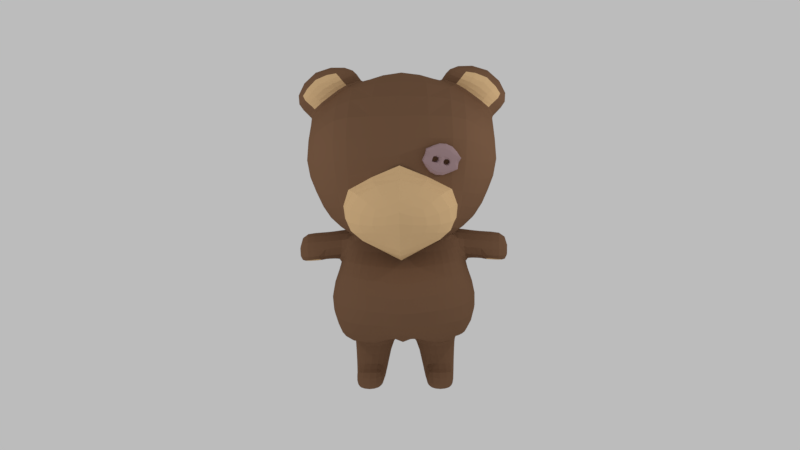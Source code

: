 # Source: Walkcycle_Bear_001.blend  (saved by Blender 2.79.0; exported with 4.5.12 LTS)
import bpy
from mathutils import Matrix  # noqa: F401  (used for matrix-valued properties, if any)

bpy.ops.wm.read_factory_settings(use_empty=True)
scene = bpy.context.scene
scene.name = 'Scene'

# ---- collections
col_collection_1 = bpy.data.collections.new('Collection 1'); scene.collection.children.link(col_collection_1)

# ---- materials (node trees are filled in below, after node groups)
mat_material_009 = bpy.data.materials.new('Material.009')
mat_material_009.alpha_threshold = 0.0
mat_material_009.roughness = 0.5
mat_material_010 = bpy.data.materials.new('Material.010')
mat_material_010.alpha_threshold = 0.0
mat_material_010.roughness = 0.5
mat_material_008 = bpy.data.materials.new('Material.008')
mat_material_008.alpha_threshold = 0.0
mat_material_008.roughness = 0.5

# ---- material node trees
mat_material_009.use_nodes = True; mat_material_009.node_tree.nodes.clear()
_N = mat_material_009.node_tree.nodes; _L = mat_material_009.node_tree.links
n0 = _N.new('ShaderNodeOutputMaterial'); n0.name = 'Material Output'; n0.location = (300, 300)
n1 = _N.new('ShaderNodeBsdfDiffuse'); n1.name = 'Diffuse BSDF'; n1.location = (10, 300)
n1.inputs[0].default_value = (0.2122, 0.1144, 0.0648, 1.0)
_L.new(n1.outputs[0], n0.inputs[0])
n0.is_active_output = True
mat_material_010.use_nodes = True; mat_material_010.node_tree.nodes.clear()
_N = mat_material_010.node_tree.nodes; _L = mat_material_010.node_tree.links
n0 = _N.new('ShaderNodeOutputMaterial'); n0.name = 'Material Output'; n0.location = (300, 300)
n1 = _N.new('ShaderNodeBsdfDiffuse'); n1.name = 'Diffuse BSDF'; n1.location = (10, 300)
n1.inputs[0].default_value = (0.7835, 0.5271, 0.2747, 1.0)
_L.new(n1.outputs[0], n0.inputs[0])
n0.is_active_output = True
mat_material_008.use_nodes = True; mat_material_008.node_tree.nodes.clear()
_N = mat_material_008.node_tree.nodes; _L = mat_material_008.node_tree.links
n0 = _N.new('ShaderNodeOutputMaterial'); n0.name = 'Material Output'; n0.location = (300, 300)
n1 = _N.new('ShaderNodeBsdfDiffuse'); n1.name = 'Diffuse BSDF'; n1.location = (10, 300)
n1.inputs[0].default_value = (0.402, 0.2729, 0.2868, 1.0)
_L.new(n1.outputs[0], n0.inputs[0])
n0.is_active_output = True

# ---- world
world_world = bpy.data.worlds.new('World'); scene.world = world_world
world_world.color = (0.5029, 0.5029, 0.5029)
world_world.use_sun_shadow = False
world_world.sun_shadow_jitter_overblur = 0.0
world_world.cycles.sampling_method = 'MANUAL'

# ---- cameras
cam_camera = bpy.data.cameras.new('Camera')
cam_camera.clip_end = 100.0
cam_camera.lens = 35.0
cam_camera.sensor_width = 32.0
cam_camera.sensor_height = 18.0
cam_camera.ortho_scale = 7.314
cam_camera.dof.focus_distance = 0.0

# ---- lights
light_lamp_001 = bpy.data.lights.new('Lamp.001', 'POINT')
light_lamp_001.transmission_factor = 0.0
light_lamp_001.cutoff_distance = 30.0
light_lamp_001.energy = 100.0
light_lamp_001.shadow_buffer_clip_start = 1.001
light_lamp_001.shadow_soft_size = 0.1
light_lamp_001.shadow_maximum_resolution = 0.006
light_lamp_001.use_absolute_resolution = True
light_lamp = bpy.data.lights.new('Lamp', 'POINT')
light_lamp.transmission_factor = 0.0
light_lamp.cutoff_distance = 30.0
light_lamp.energy = 100.0
light_lamp.shadow_buffer_clip_start = 1.001
light_lamp.shadow_soft_size = 0.1
light_lamp.shadow_maximum_resolution = 0.006
light_lamp.use_absolute_resolution = True

# ---- meshes
me_cube_002 = bpy.data.meshes.new('Cube.002')
me_cube_002.from_pydata([(-1.0, -1.0, -1.0), (-1.0, -1.0, 1.0), (-1.0, 1.0, -1.0), (-1.0, 1.0, 1.0), (1.0, -1.0, -1.0), (1.0, -1.0, 1.0), (1.0, 1.0, -1.0), (1.0, 1.0, 1.0), (-1.0, -1.0, 2.994), (-1.0, -1.0, 4.994), (-1.0, 1.0, 2.994), (-1.0, 1.0, 4.994), (1.0, -1.0, 2.994), (1.0, -1.0, 4.994), (1.0, 1.0, 2.994), (1.0, 1.0, 4.994), (-3.014, -1.0, 2.994), (-3.014, -1.0, 4.994), (-3.014, 1.0, 2.994), (-3.014, 1.0, 4.994), (-1.014, -1.0, 2.994), (-1.014, -1.0, 4.994), (-1.014, 1.0, 2.994), (-1.014, 1.0, 4.994), (-3.014, -1.0, 0.9799), (-3.014, -1.0, 2.98), (-3.014, 1.0, 0.9799), (-3.014, 1.0, 2.98), (-1.014, -1.0, 0.9799), (-1.014, -1.0, 2.98), (-1.014, 1.0, 0.9799), (-1.014, 1.0, 2.98), (-1.0, -1.0, 0.9799), (-1.0, -1.0, 2.98), (-1.0, 1.0, 0.9799), (-1.0, 1.0, 2.98), (1.0, -1.0, 0.9799), (1.0, -1.0, 2.98), (1.0, 1.0, 0.9799), (1.0, 1.0, 2.98), (-3.014, -1.0, -1.0), (-3.014, -1.0, 1.0), (-3.014, 1.0, -1.0), (-3.014, 1.0, 1.0), (-1.014, -1.0, -1.0), (-1.014, -1.0, 1.0), (-1.014, 1.0, -1.0), (-1.014, 1.0, 1.0)], [], [(0, 1, 3, 2), (2, 3, 7, 6), (6, 7, 5, 4), (4, 5, 1, 0), (2, 6, 4, 0), (7, 3, 1, 5), (8, 9, 11, 10), (10, 11, 15, 14), (14, 15, 13, 12), (12, 13, 9, 8), (10, 14, 12, 8), (15, 11, 9, 13), (16, 17, 19, 18), (18, 19, 23, 22), (22, 23, 21, 20), (20, 21, 17, 16), (18, 22, 20, 16), (23, 19, 17, 21), (24, 25, 27, 26), (26, 27, 31, 30), (30, 31, 29, 28), (28, 29, 25, 24), (26, 30, 28, 24), (31, 27, 25, 29), (32, 33, 35, 34), (34, 35, 39, 38), (38, 39, 37, 36), (36, 37, 33, 32), (34, 38, 36, 32), (39, 35, 33, 37), (40, 41, 43, 42), (42, 43, 47, 46), (46, 47, 45, 44), (44, 45, 41, 40), (42, 46, 44, 40), (47, 43, 41, 45)])
me_cube_002.use_remesh_preserve_volume = False
me_cube_002.use_remesh_preserve_attributes = False
me_cube_002.use_mirror_vertex_groups = False
me_cube_002.update()
me_cube = bpy.data.meshes.new('Cube')
me_cube.from_pydata([(0.8153, -0.5545, -0.678), (0.6366, -0.5414, 1.233), (0.8228, 0.4518, -0.5882), (0.3387, 0.4987, 1.25), (1.225, 1.027, 3.226), (1.44, -0.8811, 3.102), (0.5385, 0.3713, 1.319), (1.054, 0.4467, -0.585), (0.9622, -0.5773, -0.7293), (0.7833, -0.481, 1.242), (0.7418, 0.9605, 0.3977), (0.8246, -1.092, 0.3952), (1.012, 0.7568, 0.3977), (1.128, -0.8617, 0.3977), (0.8245, -0.2457, -0.8439), (0.8133, 0.3606, -0.8188), (0.161, 0.6424, 1.249), (0.2537, -0.7175, -0.6707), (0.3553, 0.6988, -0.608), (0.1639, -0.5681, 1.227), (0.7246, 1.278, 3.455), (0.9315, -1.369, 3.525), (0.3136, -1.316, 0.3539), (0.3742, 1.158, 0.3977), (0.2118, -0.2229, -0.7353), (0.2165, 0.3368, -0.7302), (1.251, -0.0175, -0.1419), (1.216, 0.4076, -0.1765), (0.3084, -1.351, -0.235), (0.8186, -0.2229, -1.331), (0.8264, 0.2276, -1.307), (0.4056, -0.2229, -1.331), (0.3521, 0.2276, -1.307), (0.8544, -0.2229, -1.598), (0.8264, 0.2276, -1.598), (0.3621, -0.2229, -1.598), (0.4023, 0.2276, -1.598), (0.367, -0.4129, -1.307), (0.8688, -0.3926, -1.307), (0.367, -0.4322, -1.598), (0.8456, -0.4322, -1.598), (0.6937, 0.8753, 0.8292), (0.8433, -0.9345, 0.8443), (0.7673, 0.734, 0.8351), (0.9346, -0.7118, 0.8446), (0.3327, -1.141, 0.8148), (0.3033, 1.095, 0.8559), (0.991, -0.229, -0.554), (1.003, -0.03261, -0.547), (0.9547, 0.1566, -0.5613), (0.5149, 0.2917, 1.251), (0.5352, -0.1123, 1.303), (0.8855, -0.4832, 1.249), (1.371, 0.2255, 3.376), (1.577, -0.01627, 3.249), (1.443, -0.3097, 3.477), (1.083, -0.449, -0.5635), (1.1, -0.09992, -0.611), (1.107, 0.2853, -0.5294), (0.9346, 0.4409, 1.17), (1.002, -0.01291, 1.31), (0.9236, -0.3792, 1.169), (1.126, 0.4076, 0.3299), (1.189, -0.0175, 0.3519), (1.196, -0.4426, 0.3299), (0.8848, -0.09046, -0.8175), (0.887, -0.0006084, -0.8203), (0.8937, 0.1974, -0.8154), (0.7092, 0.2255, 4.002), (0.5529, -0.01627, 4.022), (0.8915, -0.1731, 3.942), (0.8741, -1.175, -0.2197), (0.8352, 0.9724, -0.2353), (0.4436, 1.103, -0.17), (1.075, -0.9488, -0.2115), (1.104, 0.7643, -0.3015), (0.8535, -0.1132, -1.307), (0.8535, -0.0006084, -1.307), (0.8535, 0.112, -1.307), (0.3015, 0.112, -1.307), (0.3015, -0.0006084, -1.307), (0.3015, -0.1132, -1.307), (0.8535, -0.1132, -1.598), (0.8535, -0.0006084, -1.598), (0.8535, 0.112, -1.598), (0.3752, 0.112, -1.598), (0.3752, -0.0006084, -1.598), (0.3447, -0.1132, -1.598), (0.8362, 0.4322, 0.8924), (1.086, -0.01993, 0.6232), (0.9171, -0.4107, 0.8932), (1.749, 0.2796, 1.108), (1.787, -0.01993, 1.226), (1.749, -0.3194, 1.108), (1.749, 0.2796, 0.7633), (1.828, -0.01993, 0.6992), (1.749, -0.3194, 0.7587), (0.7873, 0.5005, 1.228), (0.7767, -0.7386, 1.275), (0.657, -1.135, 1.369), (0.1821, 0.9894, 1.191), (0.8169, -0.5387, 1.275), (0.8863, 0.006132, 1.276), (0.7875, 0.5088, 1.256), (1.124, -0.8898, 1.585), (1.289, -1.02, 2.034), (0.9054, -1.163, 1.691), (0.8875, -1.292, 2.153), (0.3695, 1.336, 1.611), (0.6229, 1.382, 2.179), (1.279, -0.5182, 1.623), (1.422, -0.655, 2.07), (1.193, -0.01316, 1.561), (1.406, -0.01316, 2.131), (1.142, 0.4998, 1.617), (1.238, 0.4868, 2.08), (1.048, 1.076, 2.179), (0.9389, 1.091, 1.625), (0.783, -1.318, 1.29), (0.8799, -1.465, 1.598), (0.8134, -1.55, 2.314), (1.25, -0.4426, -0.1367), (1.398, -0.9221, 2.592), (0.9697, -1.369, 2.643), (0.6636, 1.381, 2.69), (1.675, -0.6106, 2.607), (1.522, -0.01316, 2.518), (1.508, 0.4868, 2.61), (1.211, 1.056, 2.598), (0.8088, -0.05742, -1.682), (0.7757, 0.03053, -1.682), (0.4162, -0.3123, -1.682), (0.8111, -0.3123, -1.682), (0.453, 0.03053, -1.682), (0.4324, -0.2288, -1.682), (0.4494, -0.4715, -1.682), (0.7861, -0.4715, -1.682), (0.8209, -0.2288, -1.682), (0.8209, -0.1431, -1.682), (0.4324, -0.05742, -1.682), (0.4324, -0.1431, -1.682), (0.2475, 0.5725, 1.249), (0.4587, -0.763, -0.6832), (1.029, 1.098, 3.343), (0.5185, 1.062, 0.3977), (0.5127, -0.4356, -0.8471), (0.4711, 0.6703, -0.5819), (0.5308, -0.5551, 1.23), (1.167, -1.144, 3.363), (0.5954, -1.309, 0.374), (0.5147, 0.4505, -0.7395), (0.5387, 1.032, -0.2018), (0.5489, -1.295, -0.2275), (0.5818, -0.3328, -1.332), (0.5828, 0.3413, -1.307), (0.6086, 0.3413, -1.598), (0.6086, -0.5468, -1.333), (0.6086, -0.5982, -1.598), (0.5118, -1.041, 0.8291), (0.5041, 1.021, 0.8429), (1.202, 0.476, 3.672), (1.336, 0.4441, 3.876), (1.187, -0.1731, 3.649), (0.6929, 0.9646, 1.209), (0.7518, -0.9819, 1.321), (0.7837, 1.128, 1.618), (0.8376, 1.302, 2.179), (0.9588, -1.07, 1.628), (1.055, -1.199, 2.127), (0.9144, 1.314, 2.645), (1.138, -1.152, 2.618), (0.61, 0.1443, -1.715), (0.61, -0.5328, -1.687), (0.8313, 0.2338, -0.8251), (0.2701, 0.2338, -0.8151), (0.8317, -0.2299, -0.8183), (0.2666, -0.2299, -0.815), (0.2012, -0.117, -0.8135), (0.2305, -0.001073, -0.8135), (0.2012, 0.1149, -0.8135), (0.8701, 0.1149, -0.8209), (0.8751, -0.001073, -0.8183), (0.8709, -0.117, -0.8183), (0.5415, -0.3497, -0.8166), (0.5431, 0.3509, -0.82), (0.7824, -0.05738, -1.659), (0.7758, 0.002648, -1.659), (0.6101, -0.3122, -1.692), (0.7758, -0.3122, -1.659), (0.6101, 0.1443, -1.692), (0.4532, 0.002648, -1.659), (0.4589, -0.2288, -1.659), (0.4532, -0.3122, -1.659), (0.6101, -0.4715, -1.692), (0.7179, -0.4173, -1.659), (0.5278, -0.4171, -1.659), (0.7824, -0.2288, -1.659), (0.7824, -0.1431, -1.659), (0.4589, -0.05738, -1.659), (0.4589, -0.1431, -1.659), (0.6095, -0.05738, -1.692), (0.6095, -0.1431, -1.692), (0.6095, -0.2288, -1.692), (1.12, -0.3789, 0.8281), (1.124, -0.3584, 1.148), (1.131, 0.3847, 1.148), (1.067, 0.379, 0.8277), (1.175, -0.01536, 1.281), (1.23, -0.01993, 0.6553), (1.319, -0.3568, 0.8162), (1.288, 0.3457, 1.133), (1.315, -0.01705, 1.261), (1.283, -0.3439, 1.133), (1.248, 0.3421, 0.8395), (1.35, -0.01993, 0.6623), (1.498, -0.3425, 0.7536), (1.502, 0.3203, 1.124), (1.519, -0.01816, 1.247), (1.499, -0.3345, 1.123), (1.477, 0.3181, 0.8102), (1.521, -0.2499, 0.7653), (1.676, -0.2334, 0.7315), (1.676, 0.1961, 0.7315), (1.703, -0.01865, 0.6481), (1.506, 0.2237, 0.7652), (1.383, 0.2409, 0.7861), (1.551, -0.01865, 0.6334), (1.39, -0.01865, 0.636), (1.406, -0.2602, 0.7863), (1.591, 0.2727, 3.627), (1.901, -0.06298, 3.765), (1.669, -0.2393, 3.645), (1.075, 0.3441, 4.117), (0.7776, -0.01005, 4.382), (1.042, -0.2462, 4.154), (1.529, 0.2711, 4.13), (1.467, -0.01005, 4.343), (1.492, -0.1704, 4.127), (0.9183, 0.2751, 4.017), (0.9847, -0.2503, 4.033), (1.313, -0.2433, 3.898), (0.6249, -0.0118, 4.192), (1.438, 0.2037, 3.524), (1.741, -0.035, 3.46), (1.521, -0.2385, 3.593), (0.2427, -1.641, 1.461), (0.4854, -1.715, 1.642), (0.2906, -1.804, 1.835), (1.196, 0.441, 3.674), (0.9085, -0.1605, 3.98), (1.543, -0.01518, 3.282), (0.7396, 0.2087, 3.98), (1.182, -0.1605, 3.722), (0.5949, -0.01518, 4.029), (1.352, 0.2087, 3.4), (1.456, -0.287, 3.528), (-0.8184, -0.8661, -0.7088), (-0.6366, -0.5414, 1.233), (-0.7876, 0.4453, -0.5666), (-0.3387, 0.4987, 1.25), (-0.0003607, 0.8853, -0.5598), (0.0, 0.7363, 1.249), (-0.0003607, -0.8881, -0.6208), (0.0, -0.6191, 1.247), (0.0, 1.291, 3.586), (-1.225, 1.027, 3.226), (-1.44, -0.8811, 3.102), (0.0, -1.369, 3.432), (-0.5385, 0.3713, 1.319), (-0.9387, 0.4467, -0.5533), (-1.09, -0.5773, -0.5739), (-0.7833, -0.481, 1.242), (-0.7418, 0.9605, 0.3977), (-0.8246, -1.092, 0.3952), (0.0, -1.444, 0.2947), (0.0, 1.261, 0.3977), (-1.012, 0.7568, 0.3977), (-1.128, -0.8617, 0.3977), (-0.8149, -0.2229, -0.753), (-0.814, 0.3368, -0.7492), (0.0, -0.5573, -0.6035), (0.0, 0.6606, -0.6815), (-0.161, 0.6424, 1.249), (-0.2544, -0.7175, -0.6707), (-0.356, 0.6988, -0.608), (-0.1639, -0.5681, 1.227), (-0.7246, 1.278, 3.455), (-0.9315, -1.369, 3.525), (-0.3136, -1.316, 0.3539), (-0.3742, 1.158, 0.3977), (-0.1962, -0.2229, -0.7416), (-0.2009, 0.3368, -0.7302), (0.0, -1.372, -0.2254), (-1.251, -0.0175, -0.1419), (-1.216, 0.4076, -0.1765), (-0.3084, -1.351, -0.235), (-0.8031, -0.2229, -1.331), (-0.8108, 0.2276, -1.307), (-0.3901, -0.2229, -1.331), (-0.3366, 0.2276, -1.307), (-0.8388, -0.2229, -1.598), (-0.8108, 0.2276, -1.598), (-0.3465, -0.2229, -1.598), (-0.3868, 0.2276, -1.598), (-0.3514, -0.4129, -1.307), (-0.8532, -0.3926, -1.307), (-0.3514, -0.4322, -1.598), (-0.83, -0.4322, -1.598), (-0.6937, 0.8753, 0.8292), (-0.8433, -0.9345, 0.8443), (0.0, -1.176, 0.7751), (0.0, 1.135, 0.8559), (-0.7673, 0.734, 0.8351), (-0.9346, -0.7118, 0.8446), (-0.3327, -1.141, 0.8148), (-0.3033, 1.095, 0.8559), (-0.9952, -0.2266, -0.7198), (-0.9506, -0.03272, -0.6845), (-1.003, 0.154, -0.7106), (-0.5149, 0.2917, 1.251), (-0.5352, -0.1123, 1.303), (-0.8855, -0.4832, 1.249), (0.0, 0.4374, -0.497), (0.0, -0.01656, -0.4553), (0.0, -0.4885, -0.5134), (-1.371, 0.2255, 3.376), (-1.577, -0.01627, 3.249), (-1.443, -0.3097, 3.477), (0.0, 0.4868, 4.192), (0.0, -0.01316, 4.273), (0.0, -0.5132, 4.192), (-0.9676, -0.449, -0.5635), (-0.9848, -0.09992, -0.611), (-0.992, 0.2853, -0.5294), (-0.9346, 0.4409, 1.17), (-1.002, -0.01291, 1.31), (-0.9236, -0.3792, 1.169), (-1.126, 0.4076, 0.3299), (-1.189, -0.0175, 0.3519), (-1.196, -0.4426, 0.3299), (-0.8633, -0.1132, -0.753), (-0.8714, -0.0006084, -0.7531), (-0.8618, 0.2212, -0.7411), (0.0, 0.5911, -0.6912), (0.0, -0.01748, -0.5892), (0.0, -0.3107, -0.7627), (0.01558, 0.2212, -0.7271), (0.01558, -0.0006084, -0.5488), (0.01558, -0.1132, -0.7018), (-0.7092, 0.2255, 4.002), (-0.5529, -0.01627, 4.022), (-0.8915, -0.1731, 3.942), (-0.8741, -1.175, -0.2197), (-0.8352, 0.9724, -0.2353), (-0.4436, 1.103, -0.17), (-1.075, -0.9488, -0.2115), (-1.104, 0.7643, -0.3015), (0.0, 1.224, -0.1916), (-0.838, -0.1132, -1.307), (-0.838, -0.0006084, -1.307), (-0.838, 0.112, -1.307), (-0.2859, 0.112, -1.307), (-0.2859, -0.0006084, -1.307), (-0.2859, -0.1132, -1.307), (-0.838, -0.1132, -1.598), (-0.838, -0.0006084, -1.598), (-0.838, 0.112, -1.598), (-0.3596, 0.112, -1.598), (-0.3596, -0.0006084, -1.598), (-0.3291, -0.1132, -1.598), (-0.8362, 0.4322, 0.8924), (-1.086, -0.01993, 0.6232), (-0.9171, -0.4107, 0.8932), (-1.749, 0.2796, 1.108), (-1.787, -0.01993, 1.226), (-1.749, -0.3194, 1.108), (-1.749, 0.2796, 0.7633), (-1.828, -0.01993, 0.6992), (-1.749, -0.3194, 0.7587), (0.0, 1.155, 1.201), (-0.7873, 0.5005, 1.228), (-0.7767, -0.7386, 1.275), (0.0, -1.147, 0.9427), (-0.657, -1.135, 1.369), (-0.1821, 0.9894, 1.191), (-0.8169, -0.5387, 1.275), (-0.8863, 0.006132, 1.276), (-0.7875, 0.5088, 1.256), (0.0, 1.296, 1.603), (0.0, 1.498, 2.179), (-1.124, -0.8898, 1.585), (-1.289, -1.02, 2.034), (-0.9054, -1.163, 1.691), (-0.8875, -1.292, 2.153), (-0.3695, 1.336, 1.611), (-0.6229, 1.382, 2.179), (-1.279, -0.5182, 1.623), (-1.422, -0.655, 2.07), (-1.193, -0.01316, 1.561), (-1.406, -0.01316, 2.131), (-1.142, 0.4998, 1.617), (-1.238, 0.4868, 2.08), (-1.048, 1.076, 2.179), (-0.9389, 1.091, 1.625), (0.0, -1.488, 2.636), (0.0, -1.386, 1.769), (0.0, -1.841, 1.87), (0.0, -1.524, 1.08), (-0.783, -1.318, 1.29), (-0.8799, -1.465, 1.598), (-0.8134, -1.55, 2.314), (0.0, -1.597, 2.431), (-1.25, -0.4426, -0.1367), (0.0, 1.485, 2.743), (-1.398, -0.9221, 2.592), (-0.9697, -1.369, 2.643), (-0.6636, 1.381, 2.69), (-1.675, -0.6106, 2.607), (-1.522, -0.01316, 2.518), (-1.508, 0.4868, 2.61), (-1.211, 1.056, 2.598), (0.0, -1.536, 2.724), (-0.7932, -0.05742, -1.682), (-0.7601, 0.03053, -1.682), (-0.4006, -0.3123, -1.682), (-0.7955, -0.3123, -1.682), (-0.4375, 0.03053, -1.682), (-0.4168, -0.2288, -1.682), (-0.4339, -0.4715, -1.682), (-0.7705, -0.4715, -1.682), (-0.8054, -0.2288, -1.682), (-0.8054, -0.1431, -1.682), (-0.4168, -0.05742, -1.682), (-0.4168, -0.1431, -1.682), (-0.2475, 0.5725, 1.249), (-0.4594, -0.763, -0.6832), (-1.029, 1.098, 3.343), (-0.5185, 1.062, 0.3977), (-0.4972, -0.4356, -0.8564), (-0.4718, 0.6703, -0.5819), (-0.5308, -0.5551, 1.23), (-1.167, -1.144, 3.363), (-0.5954, -1.309, 0.374), (-0.4991, 0.4505, -0.7395), (-0.5387, 1.032, -0.2018), (-0.5489, -1.295, -0.2275), (-0.5662, -0.3328, -1.332), (-0.5672, 0.3413, -1.307), (-0.593, 0.3413, -1.598), (-0.593, -0.5468, -1.333), (-0.593, -0.5982, -1.598), (-0.5118, -1.041, 0.8291), (-0.5041, 1.021, 0.8429), (-1.202, 0.476, 3.672), (-1.336, 0.4441, 3.876), (-1.187, -0.1731, 3.649), (-0.6929, 0.9646, 1.209), (-0.7518, -0.9819, 1.321), (-0.7837, 1.128, 1.618), (-0.8376, 1.302, 2.179), (-0.9588, -1.07, 1.628), (-1.055, -1.199, 2.127), (-0.9144, 1.314, 2.645), (-1.138, -1.152, 2.618), (-0.5944, 0.1443, -1.715), (-0.5944, -0.5328, -1.687), (-0.8157, 0.2338, -0.8251), (-0.2545, 0.2338, -0.8151), (-0.8162, -0.2299, -0.8183), (-0.251, -0.2299, -0.815), (-0.1856, -0.117, -0.8135), (-0.2039, -0.001073, -0.8135), (-0.1856, 0.1149, -0.8135), (-0.8545, 0.1149, -0.8209), (-0.8595, -0.001073, -0.8183), (-0.8553, -0.117, -0.8183), (-0.5259, -0.3497, -0.8166), (-0.5275, 0.3509, -0.82), (-0.7668, -0.05738, -1.659), (-0.7602, 0.002648, -1.659), (-0.5945, -0.3122, -1.692), (-0.7602, -0.3122, -1.659), (-0.5945, 0.1443, -1.692), (-0.4376, 0.002648, -1.659), (-0.4433, -0.2288, -1.659), (-0.4376, -0.3122, -1.659), (-0.5945, -0.4715, -1.692), (-0.7023, -0.4173, -1.659), (-0.5122, -0.4171, -1.659), (-0.7668, -0.2288, -1.659), (-0.7668, -0.1431, -1.659), (-0.4433, -0.05738, -1.659), (-0.4433, -0.1431, -1.659), (-0.594, -0.05738, -1.692), (-0.594, -0.1431, -1.692), (-0.594, -0.2288, -1.692), (-1.12, -0.3789, 0.8281), (-1.124, -0.3584, 1.148), (-1.131, 0.3847, 1.148), (-1.067, 0.379, 0.8277), (-1.175, -0.01536, 1.281), (-1.23, -0.01993, 0.6553), (-1.319, -0.3568, 0.8162), (-1.288, 0.3457, 1.133), (-1.315, -0.01705, 1.261), (-1.283, -0.3439, 1.133), (-1.248, 0.3421, 0.8395), (-1.35, -0.01993, 0.6623), (-1.498, -0.3425, 0.7536), (-1.502, 0.3203, 1.124), (-1.519, -0.01816, 1.247), (-1.499, -0.3345, 1.123), (-1.477, 0.3181, 0.8102), (-1.521, -0.2499, 0.7653), (-1.676, -0.2334, 0.7315), (-1.676, 0.1961, 0.7315), (-1.703, -0.01865, 0.6481), (-1.506, 0.2237, 0.7652), (-1.383, 0.2409, 0.7861), (-1.551, -0.01865, 0.6334), (-1.39, -0.01865, 0.636), (-1.406, -0.2602, 0.7863), (-1.591, 0.2727, 3.627), (-1.901, -0.06298, 3.765), (-1.669, -0.2393, 3.645), (-1.075, 0.3441, 4.117), (-0.7776, -0.01005, 4.382), (-1.042, -0.2462, 4.154), (-1.529, 0.2711, 4.13), (-1.467, -0.01005, 4.343), (-1.492, -0.1704, 4.127), (-0.9183, 0.2751, 4.017), (-0.9847, -0.2503, 4.033), (-1.313, -0.2433, 3.898), (-0.6249, -0.0118, 4.192), (-1.438, 0.2037, 3.524), (-1.741, -0.035, 3.46), (-1.521, -0.2385, 3.593), (0.0, -1.866, 1.726), (0.0, -1.614, 1.285), (-0.2427, -1.641, 1.461), (-0.4854, -1.715, 1.642), (-0.2906, -1.804, 1.835), (0.0, -1.808, 2.086), (-1.196, 0.441, 3.674), (-0.9085, -0.1605, 3.98), (-1.543, -0.01518, 3.282), (-0.7396, 0.2087, 3.98), (-1.182, -0.1605, 3.722), (-0.5949, -0.01518, 4.029), (-1.352, 0.2087, 3.4), (-1.456, -0.287, 3.528), (0.4239, -1.523, 2.9), (0.9436, -1.431, 2.744), (0.3601, -1.519, 2.709), (0.8862, -1.426, 2.556), (0.5212, -1.5, 2.785), (0.6104, -1.484, 2.758), (0.4936, -1.497, 2.694), (0.5828, -1.481, 2.668), (0.6975, -1.469, 2.732), (0.7867, -1.453, 2.705), (0.6699, -1.466, 2.641), (0.7592, -1.45, 2.615), (0.5168, -1.502, 2.8), (0.604, -1.493, 2.861), (0.7602, -1.465, 2.814), (0.8023, -1.451, 2.715), (0.7678, -1.448, 2.601), (0.4822, -1.498, 2.687), (0.528, -1.486, 2.609), (0.6828, -1.458, 2.562), (0.45, -1.487, 2.474), (0.6726, -1.448, 2.408), (0.6164, -1.503, 3.024), (0.8414, -1.463, 2.957), (0.3413, -1.397, 2.718), (0.4051, -1.401, 2.909), (0.9247, -1.309, 2.753), (0.8674, -1.304, 2.565), (0.5023, -1.378, 2.794), (0.4748, -1.375, 2.703), (0.5916, -1.362, 2.767), (0.564, -1.359, 2.677), (0.6511, -1.344, 2.651), (0.6786, -1.347, 2.741), (0.7679, -1.331, 2.714), (0.7403, -1.328, 2.624), (0.498, -1.38, 2.809), (0.5851, -1.371, 2.87), (0.7414, -1.343, 2.823), (0.7835, -1.329, 2.724), (0.7489, -1.326, 2.61), (0.6639, -1.336, 2.572), (0.5092, -1.364, 2.618), (0.4634, -1.376, 2.696), (0.4311, -1.366, 2.484), (0.6537, -1.326, 2.417), (0.5976, -1.381, 3.033), (0.8225, -1.341, 2.966)], [], [(159, 141, 3, 41), (11, 71, 74, 13), (47, 0, 14, 65), (124, 413, 264, 20), (45, 19, 263, 310), (70, 330, 267, 21), (170, 122, 5, 148), (127, 128, 4, 53), (90, 61, 9, 44), (52, 1, 9, 61), (41, 3, 6, 43), (71, 0, 8, 74), (42, 11, 13, 44), (72, 10, 12, 75), (121, 64, 13, 74), (28, 22, 274, 292), (151, 144, 10, 72), (184, 173, 30, 154), (17, 262, 280, 24), (146, 2, 15, 150), (260, 18, 25, 281), (142, 17, 24, 145), (345, 348, 24, 280), (357, 275, 23, 73), (152, 149, 22, 28), (421, 123, 21, 267), (162, 70, 21, 148), (158, 147, 19, 45), (169, 124, 20, 143), (311, 261, 16, 46), (2, 72, 75, 7), (56, 121, 74, 8), (17, 28, 292, 262), (146, 151, 72, 2), (79, 32, 36, 85), (182, 175, 29, 76), (179, 174, 32, 79), (183, 176, 31, 153), (155, 34, 130, 171), (33, 29, 38, 40), (154, 30, 34, 155), (76, 29, 33, 82), (156, 37, 39, 157), (153, 31, 37, 156), (31, 35, 39, 37), (83, 82, 137, 138), (275, 311, 46, 23), (149, 158, 45, 22), (1, 42, 44, 9), (10, 41, 43, 12), (64, 90, 44, 13), (22, 45, 310, 274), (144, 159, 41, 10), (12, 43, 88, 62), (62, 88, 89, 63), (63, 89, 90, 64), (30, 78, 84, 34), (78, 77, 83, 84), (77, 76, 82, 83), (39, 35, 131, 135), (86, 85, 139, 140), (82, 33, 132, 137), (176, 177, 81, 31), (177, 178, 80, 81), (178, 179, 79, 80), (173, 180, 78, 30), (180, 181, 77, 78), (181, 182, 76, 77), (31, 81, 87, 35), (81, 80, 86, 87), (80, 79, 85, 86), (260, 357, 73, 18), (142, 152, 28, 17), (7, 75, 27, 58), (58, 27, 26, 57), (57, 26, 121, 56), (2, 7, 58, 49), (143, 20, 68, 160), (243, 242, 229, 230), (238, 241, 233, 232), (281, 25, 346, 343), (75, 12, 62, 27), (27, 62, 63, 26), (26, 63, 64, 121), (3, 50, 59, 6), (50, 51, 60, 59), (51, 52, 61, 60), (43, 6, 59, 88), (219, 216, 91, 94), (218, 215, 96, 93), (122, 125, 55, 5), (125, 126, 54, 55), (126, 127, 53, 54), (20, 264, 328, 68), (68, 328, 329, 69), (69, 329, 330, 70), (2, 49, 67, 15), (49, 48, 66, 67), (48, 47, 65, 66), (48, 57, 56, 47), (8, 0, 47, 56), (49, 58, 57, 48), (94, 91, 92, 95), (95, 92, 93, 96), (216, 217, 92, 91), (95, 96, 221, 223), (217, 218, 93, 92), (219, 94, 222, 224), (51, 50, 103, 102), (52, 51, 102, 101), (1, 52, 101, 98), (141, 16, 100, 163), (263, 19, 99, 382), (50, 3, 97, 103), (147, 1, 98, 164), (16, 261, 379, 100), (102, 103, 114, 112), (112, 114, 115, 113), (101, 102, 112, 110), (110, 112, 113, 111), (98, 101, 110, 104), (104, 110, 111, 105), (163, 100, 108, 165), (165, 108, 109, 166), (107, 404, 411, 120), (382, 99, 118, 407), (103, 97, 117, 114), (114, 117, 116, 115), (164, 98, 104, 167), (167, 104, 105, 168), (100, 379, 388, 108), (108, 388, 389, 109), (407, 118, 245, 539), (119, 120, 247, 246), (106, 107, 120, 119), (99, 106, 119, 118), (113, 115, 127, 126), (111, 113, 126, 125), (105, 111, 125, 122), (166, 109, 124, 169), (404, 107, 123, 421), (115, 116, 128, 127), (168, 105, 122, 170), (109, 389, 413, 124), (136, 172, 193, 194), (140, 139, 198, 199), (171, 130, 186, 189), (131, 134, 191, 192), (139, 133, 190, 198), (157, 39, 135, 172), (87, 86, 140, 134), (84, 83, 138, 129), (33, 40, 136, 132), (35, 87, 134, 131), (34, 84, 129, 130), (85, 36, 133, 139), (40, 157, 172, 136), (133, 171, 189, 190), (129, 138, 197, 185), (138, 137, 196, 197), (130, 129, 185, 186), (137, 132, 188, 196), (107, 168, 170, 123), (116, 166, 169, 128), (106, 167, 168, 107), (99, 164, 167, 106), (117, 165, 166, 116), (97, 163, 165, 117), (19, 147, 164, 99), (3, 141, 163, 97), (161, 238, 232, 235), (239, 240, 237, 234), (4, 143, 160, 53), (0, 71, 152, 142), (23, 46, 159, 144), (11, 42, 158, 149), (29, 153, 156, 38), (38, 156, 157, 40), (32, 154, 155, 36), (36, 155, 171, 133), (175, 183, 153, 29), (18, 73, 151, 146), (128, 169, 143, 4), (42, 1, 147, 158), (55, 162, 148, 5), (71, 11, 149, 152), (0, 142, 145, 14), (18, 146, 150, 25), (174, 184, 154, 32), (73, 23, 144, 151), (123, 170, 148, 21), (46, 16, 141, 159), (25, 150, 184, 174), (14, 145, 183, 175), (66, 65, 182, 181), (67, 66, 181, 180), (15, 67, 180, 173), (347, 346, 179, 178), (348, 347, 178, 177), (24, 348, 177, 176), (145, 24, 176, 183), (346, 25, 174, 179), (65, 14, 175, 182), (150, 15, 173, 184), (202, 196, 188, 187), (187, 188, 194, 193), (189, 186, 185, 200), (200, 185, 197, 201), (201, 197, 196, 202), (199, 201, 202, 191), (198, 200, 201, 199), (190, 189, 200, 198), (192, 187, 193, 195), (191, 202, 187, 192), (172, 135, 195, 193), (134, 140, 199, 191), (132, 136, 194, 188), (135, 131, 192, 195), (90, 89, 208, 203), (60, 61, 204, 207), (89, 88, 206, 208), (59, 60, 207, 205), (61, 90, 203, 204), (88, 59, 205, 206), (203, 208, 214, 209), (207, 204, 212, 211), (208, 206, 213, 214), (205, 207, 211, 210), (204, 203, 209, 212), (206, 205, 210, 213), (94, 95, 223, 222), (211, 212, 218, 217), (213, 219, 224, 225), (210, 211, 217, 216), (212, 209, 215, 218), (213, 210, 216, 219), (226, 224, 222, 223), (220, 226, 223, 221), (228, 227, 226, 220), (227, 225, 224, 226), (215, 209, 228, 220), (214, 213, 225, 227), (96, 215, 220, 221), (209, 214, 227, 228), (235, 232, 233, 236), (236, 233, 234, 237), (230, 236, 237, 231), (229, 235, 236, 230), (240, 244, 231, 237), (242, 161, 235, 229), (241, 239, 234, 233), (244, 243, 230, 231), (255, 250, 243, 244), (253, 249, 239, 241), (254, 248, 161, 242), (252, 255, 244, 240), (249, 252, 240, 239), (248, 251, 238, 161), (251, 253, 241, 238), (250, 254, 242, 243), (539, 245, 246, 538), (538, 246, 247, 543), (120, 411, 543, 247), (118, 119, 246, 245), (54, 53, 254, 250), (68, 69, 253, 251), (160, 68, 251, 248), (70, 162, 252, 249), (162, 55, 255, 252), (53, 160, 248, 254), (69, 70, 249, 253), (55, 54, 250, 255), (452, 308, 259, 434), (273, 277, 355, 352), (316, 340, 278, 256), (416, 286, 264, 413), (314, 310, 263, 285), (351, 287, 267, 330), (463, 441, 266, 414), (419, 325, 265, 420), (372, 313, 271, 336), (321, 336, 271, 257), (308, 312, 268, 259), (352, 355, 270, 256), (309, 313, 277, 273), (353, 356, 276, 272), (412, 355, 277, 339), (295, 292, 274, 288), (444, 353, 272, 437), (477, 447, 297, 466), (283, 290, 280, 262), (322, 343, 281, 260), (439, 443, 279, 258), (260, 281, 291, 284), (435, 438, 290, 283), (345, 280, 290, 348), (357, 354, 289, 275), (445, 295, 288, 442), (421, 267, 287, 415), (455, 441, 287, 351), (451, 314, 285, 440), (462, 436, 286, 416), (311, 315, 282, 261), (258, 269, 356, 353), (331, 270, 355, 412), (283, 262, 292, 295), (439, 258, 353, 444), (361, 367, 303, 299), (475, 358, 296, 468), (472, 361, 299, 467), (476, 446, 298, 469), (448, 464, 423, 301), (300, 307, 305, 296), (447, 448, 301, 297), (358, 364, 300, 296), (449, 450, 306, 304), (446, 449, 304, 298), (298, 304, 306, 302), (365, 431, 430, 364), (275, 289, 315, 311), (442, 288, 314, 451), (257, 271, 313, 309), (272, 276, 312, 308), (339, 277, 313, 372), (288, 274, 310, 314), (437, 272, 308, 452), (276, 337, 370, 312), (337, 338, 371, 370), (338, 339, 372, 371), (297, 301, 366, 360), (360, 366, 365, 359), (359, 365, 364, 358), (306, 428, 424, 302), (368, 433, 432, 367), (364, 430, 425, 300), (469, 298, 363, 470), (470, 363, 362, 471), (471, 362, 361, 472), (466, 297, 360, 473), (473, 360, 359, 474), (474, 359, 358, 475), (298, 302, 369, 363), (363, 369, 368, 362), (362, 368, 367, 361), (260, 284, 354, 357), (435, 283, 295, 445), (269, 333, 294, 356), (333, 332, 293, 294), (332, 331, 412, 293), (258, 318, 333, 269), (436, 453, 349, 286), (536, 523, 522, 535), (531, 525, 526, 534), (281, 343, 346, 291), (343, 344, 347, 346), (344, 345, 348, 347), (262, 280, 345, 324), (324, 345, 344, 323), (323, 344, 343, 322), (356, 294, 337, 276), (294, 293, 338, 337), (293, 412, 339, 338), (259, 268, 334, 319), (319, 334, 335, 320), (320, 335, 336, 321), (312, 370, 334, 268), (512, 376, 373, 509), (511, 375, 378, 508), (414, 266, 327, 417), (417, 327, 326, 418), (418, 326, 325, 419), (286, 349, 328, 264), (349, 350, 329, 328), (350, 351, 330, 329), (258, 279, 342, 318), (318, 342, 341, 317), (317, 341, 340, 316), (317, 316, 331, 332), (270, 331, 316, 256), (318, 317, 332, 333), (376, 377, 374, 373), (377, 378, 375, 374), (509, 373, 374, 510), (377, 516, 514, 378), (510, 374, 375, 511), (512, 517, 515, 376), (320, 386, 387, 319), (321, 385, 386, 320), (257, 381, 385, 321), (434, 456, 384, 282), (263, 382, 383, 285), (319, 387, 380, 259), (440, 457, 381, 257), (282, 384, 379, 261), (386, 398, 400, 387), (398, 399, 401, 400), (385, 396, 398, 386), (396, 397, 399, 398), (381, 390, 396, 385), (390, 391, 397, 396), (456, 458, 394, 384), (458, 459, 395, 394), (393, 410, 411, 404), (382, 407, 408, 383), (387, 400, 403, 380), (400, 401, 402, 403), (457, 460, 390, 381), (460, 461, 391, 390), (384, 394, 388, 379), (394, 395, 389, 388), (407, 539, 540, 408), (409, 541, 542, 410), (392, 409, 410, 393), (405, 406, 407, 382), (404, 411, 406, 405), (383, 408, 409, 392), (399, 418, 419, 401), (397, 417, 418, 399), (391, 414, 417, 397), (459, 462, 416, 395), (404, 421, 415, 393), (401, 419, 420, 402), (461, 463, 414, 391), (395, 416, 413, 389), (429, 487, 486, 465), (433, 492, 491, 432), (464, 482, 479, 423), (424, 485, 484, 427), (432, 491, 483, 426), (450, 465, 428, 306), (369, 427, 433, 368), (366, 422, 431, 365), (300, 425, 429, 307), (302, 424, 427, 369), (301, 423, 422, 366), (367, 432, 426, 303), (307, 429, 465, 450), (426, 483, 482, 464), (422, 478, 490, 431), (431, 490, 489, 430), (423, 479, 478, 422), (430, 489, 481, 425), (393, 415, 463, 461), (402, 420, 462, 459), (392, 393, 461, 460), (383, 392, 460, 457), (403, 402, 459, 458), (380, 403, 458, 456), (285, 383, 457, 440), (259, 380, 456, 434), (454, 528, 525, 531), (532, 527, 530, 533), (265, 325, 453, 436), (256, 435, 445, 352), (289, 437, 452, 315), (273, 442, 451, 309), (296, 305, 449, 446), (305, 307, 450, 449), (299, 303, 448, 447), (303, 426, 464, 448), (468, 296, 446, 476), (284, 439, 444, 354), (420, 265, 436, 462), (309, 451, 440, 257), (327, 266, 441, 455), (352, 445, 442, 273), (256, 278, 438, 435), (284, 291, 443, 439), (467, 299, 447, 477), (354, 444, 437, 289), (415, 287, 441, 463), (315, 452, 434, 282), (291, 467, 477, 443), (278, 468, 476, 438), (341, 474, 475, 340), (342, 473, 474, 341), (279, 466, 473, 342), (347, 471, 472, 346), (348, 470, 471, 347), (290, 469, 470, 348), (438, 476, 469, 290), (346, 472, 467, 291), (340, 475, 468, 278), (443, 477, 466, 279), (495, 480, 481, 489), (480, 486, 487, 481), (482, 493, 478, 479), (493, 494, 490, 478), (494, 495, 489, 490), (492, 484, 495, 494), (491, 492, 494, 493), (483, 491, 493, 482), (485, 488, 486, 480), (484, 485, 480, 495), (465, 486, 488, 428), (427, 484, 492, 433), (425, 481, 487, 429), (428, 488, 485, 424), (372, 496, 501, 371), (335, 500, 497, 336), (371, 501, 499, 370), (334, 498, 500, 335), (336, 497, 496, 372), (370, 499, 498, 334), (496, 502, 507, 501), (500, 504, 505, 497), (501, 507, 506, 499), (498, 503, 504, 500), (497, 505, 502, 496), (499, 506, 503, 498), (376, 515, 516, 377), (504, 510, 511, 505), (506, 518, 517, 512), (503, 509, 510, 504), (505, 511, 508, 502), (506, 512, 509, 503), (519, 516, 515, 517), (513, 514, 516, 519), (521, 513, 519, 520), (520, 519, 517, 518), (508, 513, 521, 502), (507, 520, 518, 506), (378, 514, 513, 508), (502, 521, 520, 507), (528, 529, 526, 525), (529, 530, 527, 526), (523, 524, 530, 529), (522, 523, 529, 528), (533, 530, 524, 537), (535, 522, 528, 454), (534, 526, 527, 532), (537, 524, 523, 536), (551, 537, 536, 546), (549, 534, 532, 545), (550, 535, 454, 544), (548, 533, 537, 551), (545, 532, 533, 548), (544, 454, 531, 547), (547, 531, 534, 549), (546, 536, 535, 550), (539, 538, 541, 540), (538, 543, 542, 541), (410, 542, 543, 411), (411, 543, 538, 406), (408, 540, 541, 409), (406, 538, 539, 407), (326, 546, 550, 325), (349, 547, 549, 350), (453, 544, 547, 349), (351, 545, 548, 455), (455, 548, 551, 327), (325, 550, 544, 453), (350, 549, 545, 351), (327, 551, 546, 326), (557, 559, 562, 560), (560, 566, 565, 557), (561, 567, 566, 560), (557, 565, 564, 556), (563, 568, 567, 561), (558, 569, 570, 559), (559, 570, 571, 562), (562, 571, 568, 563), (555, 568, 567, 553), (558, 569, 564, 556), (554, 552, 564, 569), (570, 572, 573, 571), (566, 575, 574, 565), (566, 567, 553, 575), (565, 574, 552, 564), (570, 569, 554, 572), (571, 573, 555, 568), (582, 585, 584, 583), (585, 582, 589, 590), (586, 585, 590, 591), (582, 580, 588, 589), (587, 586, 591, 592), (581, 583, 594, 595), (583, 584, 593, 594), (584, 587, 592, 593), (579, 578, 591, 592), (581, 580, 588, 595), (576, 595, 588, 577), (594, 593, 597, 596), (590, 589, 598, 599), (590, 599, 578, 591), (589, 588, 577, 598), (594, 596, 576, 595), (593, 592, 579, 597), (561, 560, 585, 586), (552, 554, 576, 577), (563, 561, 586, 587), (555, 553, 578, 579), (575, 553, 578, 599), (562, 563, 587, 584), (552, 574, 598, 577), (558, 556, 580, 581), (573, 572, 596, 597), (572, 554, 576, 596), (557, 556, 580, 582), (555, 573, 597, 579), (559, 557, 582, 583), (558, 559, 583, 581), (574, 575, 599, 598), (560, 562, 584, 585)])
me_cube.polygons.foreach_set('material_index', [0, 0, 0, 0, 0, 0, 0, 0, 0, 0, 0, 0, 0, 0, 0, 0, 0, 0, 0, 0, 0, 0, 0, 0, 0, 0, 0, 0, 0, 0, 0, 0, 0, 0, 0, 0, 0, 0, 0, 0, 0, 0, 0, 0, 0, 0, 0, 0, 0, 0, 0, 0, 0, 0, 0, 0, 0, 0, 0, 0, 0, 0, 0, 0, 0, 0, 0, 0, 0, 0, 0, 0, 0, 0, 0, 0, 0, 0, 0, 0, 0, 0, 0, 0, 0, 0, 0, 0, 0, 0, 0, 0, 0, 0, 0, 0, 0, 0, 0, 0, 0, 0, 0, 0, 0, 0, 0, 0, 0, 0, 0, 0, 0, 0, 0, 0, 0, 0, 0, 0, 0, 0, 0, 0, 1, 1, 0, 0, 0, 0, 0, 0, 1, 1, 1, 1, 0, 0, 0, 0, 0, 0, 0, 0, 0, 0, 0, 0, 0, 0, 0, 0, 0, 0, 0, 0, 0, 0, 0, 0, 0, 0, 0, 0, 0, 0, 0, 0, 0, 0, 0, 1, 0, 0, 0, 0, 0, 0, 0, 0, 0, 0, 0, 0, 0, 0, 0, 0, 0, 0, 0, 0, 0, 0, 0, 0, 0, 0, 0, 0, 0, 0, 0, 0, 1, 1, 1, 1, 1, 1, 1, 1, 1, 1, 0, 0, 0, 0, 0, 0, 0, 0, 0, 0, 0, 0, 0, 0, 0, 0, 0, 0, 0, 0, 0, 0, 1, 1, 1, 1, 0, 0, 0, 0, 0, 0, 0, 0, 1, 0, 0, 0, 0, 0, 0, 1, 1, 0, 0, 0, 1, 1, 1, 1, 0, 0, 0, 0, 0, 0, 0, 0, 0, 0, 0, 0, 0, 0, 0, 0, 0, 0, 0, 0, 0, 0, 0, 0, 0, 0, 0, 0, 0, 0, 0, 0, 0, 0, 0, 0, 0, 0, 0, 0, 0, 0, 0, 0, 0, 0, 0, 0, 0, 0, 0, 0, 0, 0, 0, 0, 0, 0, 0, 0, 0, 0, 0, 0, 0, 0, 0, 0, 0, 0, 0, 0, 0, 0, 0, 0, 0, 0, 0, 0, 0, 0, 0, 0, 0, 0, 0, 0, 0, 0, 0, 0, 0, 0, 0, 0, 0, 0, 0, 0, 0, 0, 0, 0, 0, 0, 0, 0, 0, 0, 0, 0, 0, 0, 0, 0, 0, 0, 0, 0, 0, 0, 0, 0, 0, 0, 0, 0, 0, 0, 0, 0, 0, 0, 0, 0, 0, 0, 1, 1, 0, 0, 0, 0, 0, 0, 1, 1, 1, 0, 0, 1, 0, 0, 0, 0, 0, 0, 0, 0, 0, 0, 0, 0, 0, 0, 0, 0, 0, 0, 0, 0, 0, 0, 0, 0, 0, 0, 0, 0, 0, 0, 0, 0, 0, 0, 0, 1, 0, 0, 0, 0, 0, 0, 0, 0, 0, 0, 0, 0, 0, 0, 0, 0, 0, 0, 0, 0, 0, 0, 0, 0, 0, 0, 0, 0, 0, 0, 0, 0, 1, 1, 1, 1, 1, 1, 1, 1, 1, 1, 0, 0, 0, 0, 0, 0, 0, 0, 0, 0, 0, 0, 0, 0, 0, 0, 0, 0, 0, 0, 0, 0, 1, 1, 1, 1, 0, 0, 0, 0, 0, 0, 0, 0, 1, 0, 0, 0, 0, 0, 0, 1, 1, 0, 0, 0, 1, 1, 1, 0, 1, 0, 0, 0, 0, 0, 0, 0, 0, 0, 2, 2, 2, 2, 2, 2, 2, 2, 2, 2, 2, 2, 2, 2, 2, 2, 2, 2, 2, 2, 2, 2, 2, 2, 2, 2, 2, 2, 2, 2, 2, 2, 2, 2, 2, 2, 2, 2, 2, 2, 2, 2, 2, 2, 2, 2, 2, 2, 2, 2])
me_cube.materials.append(mat_material_009)
me_cube.materials.append(mat_material_010)
me_cube.materials.append(mat_material_008)
me_cube.use_remesh_preserve_volume = False
me_cube.use_remesh_preserve_attributes = False
me_cube.use_mirror_vertex_groups = False
me_cube.update()
arm_armature_005 = bpy.data.armatures.new('Armature.005')  # bones are not reproduced

# ---- objects
ob_grid = bpy.data.objects.new('GRID', me_cube_002)
ob_armature = bpy.data.objects.new('Armature', arm_armature_005)
ob_cube = bpy.data.objects.new('Cube', me_cube)
ob_lamp_001 = bpy.data.objects.new('Lamp.001', light_lamp_001)
ob_lamp = bpy.data.objects.new('Lamp', light_lamp)
ob_camera = bpy.data.objects.new('Camera', cam_camera)

# ---- transforms, parenting, visibility, modifiers, constraints
ob_grid.location = (-2.976, -0.9545, 1.006)
ob_grid.hide_viewport = True
ob_grid.hide_render = True
ob_grid.lineart.crease_threshold = 0.0
ob_armature.location = (3.082, 0.4969, 0.7587)
ob_armature.scale = (1.096, 1.256, 1.096)
ob_armature.show_in_front = True
ob_armature.lineart.crease_threshold = 0.0
ob_cube.parent = ob_armature
ob_cube.matrix_parent_inverse = Matrix(((0.9124, 0.0, 0.0, -2.812), (0.0, 0.9124, 0.0, 0.03363), (1.49e-08, 0.0, 0.9124, -0.6891), (0.0, 0.0, 0.0, 1.0)))
ob_cube.location = (-3.988, -3.786, 1.682)
ob_cube.scale = (1.085, 1.0, 0.9929)
ob_cube.lineart.crease_threshold = 0.0
_vg = ob_cube.vertex_groups.new(name='Bone.001')
for _i, _w in zip([0, 1, 2, 3, 6, 7, 8, 9, 10, 11, 12, 13, 14, 15, 16, 17, 18, 19, 22, 23, 24, 25, 26, 27, 28, 41, 42, 43, 44, 45, 46, 47, 48, 49, 50, 51, 52, 56, 57, 58, 59, 60, 61, 62, 63, 64, 65, 66, 67, 71, 72, 73, 74, 75, 88, 89, 90, 97, 98, 99, 100, 101, 102, 103, 104, 105, 106, 107, 108, 109, 110, 111, 112, 113, 114, 115, 116, 117, 118, 119, 120, 121, 122, 123, 124, 125, 126, 127, 128, 141, 142, 144, 145, 146, 147, 149, 150, 151, 152, 158, 159, 163, 164, 165, 166, 167, 168, 169, 170, 173, 174, 175, 181, 182, 183, 184, 203, 204, 205, 206, 208, 209, 245, 246, 247, 256, 257, 258, 259, 260, 261, 262, 263, 268, 269, 270, 271, 272, 273, 274, 275, 276, 277, 278, 279, 280, 281, 282, 283, 284, 285, 288, 289, 290, 291, 292, 293, 294, 295, 308, 309, 310, 311, 312, 313, 314, 315, 316, 317, 318, 319, 320, 321, 322, 324, 331, 332, 333, 334, 335, 336, 337, 338, 339, 340, 341, 342, 343, 352, 353, 354, 355, 356, 357, 370, 371, 372, 379, 380, 381, 382, 383, 384, 385, 386, 387, 388, 389, 390, 391, 392, 393, 394, 395, 396, 397, 398, 399, 400, 401, 402, 403, 404, 405, 406, 407, 408, 409, 410, 411, 412, 413, 414, 415, 416, 417, 418, 419, 420, 421, 434, 435, 437, 438, 439, 440, 442, 443, 444, 445, 451, 452, 456, 457, 458, 459, 460, 461, 462, 463, 466, 467, 468, 469, 473, 474, 475, 476, 477, 496, 497, 498, 499, 501, 538, 539, 540, 541, 542, 543, 552, 553, 554, 555, 556, 557, 558, 559, 560, 561, 562, 563, 564, 565, 566, 567, 568, 569, 570, 571, 572, 573, 574, 575, 576, 577, 578, 579, 580, 581, 582, 583, 584, 585, 586, 587, 588, 589, 590, 591, 592, 593, 594, 595, 596, 597, 598, 599], [0.3342, 0.4628, 0.1782, 0.4121, 0.2862, 0.1741, 0.3204, 0.3447, 0.5596, 0.7276, 0.4933, 0.6433, 0.09195, 0.06699, 0.4476, 0.5603, 0.3603, 0.6874, 0.7939, 0.6326, 0.07074, 0.1036, 0.2294, 0.2245, 0.7429, 0.4775, 0.6558, 0.3228, 0.5195, 0.7737, 0.5851, 0.141, 0.09401, 0.09346, 0.3555, 0.3211, 0.2918, 0.2105, 0.1344, 0.1354, 0.1137, 0.05296, 0.1662, 0.4287, 0.4014, 0.5054, 0.06197, 0.0484, 0.0464, 0.6558, 0.3537, 0.5444, 0.5536, 0.2616, 0.1523, 0.1582, 0.2252, 0.2399, 0.3079, 0.3665, 0.2722, 0.2522, 0.2274, 0.2341, 0.1562, 0.0778, 0.1601, 0.0, 0.1296, 0.06079, 0.1321, 0.06835, 0.1201, 0.06009, 0.1185, 0.0593, 0.05868, 0.1176, 0.286, 0.1623, 0.0317, 0.3271, 0.0267, 0.0, 0.008986, 0.01667, 0.01252, 0.009183, 0.01208, 0.453, 0.5094, 0.6075, 0.1502, 0.2636, 0.5968, 0.7752, 0.09633, 0.4852, 0.7208, 0.7382, 0.5529, 0.2464, 0.325, 0.1217, 0.05908, 0.1648, 0.07907, 0.01148, 0.0, 0.01253, 0.03437, 0.03378, 4.422e-06, 0.01145, 0.06482, 0.03923, 0.09333, 0.05752, 0.01801, 0.06223, 0.06669, 0.008277, 0.2019, 0.15, 0.107, 0.2475, 0.2032, 0.1479, 0.3353, 0.3739, 0.3908, 0.5828, 0.6951, 0.2414, 0.1614, 0.2346, 0.155, 0.5109, 0.6065, 0.7867, 0.6368, 0.4461, 0.504, 0.08021, 0.05988, 0.1133, 0.1487, 0.3991, 0.4969, 0.2478, 0.5753, 0.7509, 0.6027, 0.1005, 0.09583, 0.7398, 0.1938, 0.1991, 0.6992, 0.4399, 0.3995, 0.7674, 0.583, 0.3007, 0.2714, 0.7025, 0.5588, 0.1171, 0.08705, 0.08791, 0.2913, 0.2269, 0.1223, 0.2555, 0.3129, 0.1653, 0.1184, 0.1258, 0.1068, 0.01659, 0.07342, 0.3805, 0.3407, 0.4051, 0.05934, 0.05022, 0.04783, 0.05142, 0.5362, 0.288, 0.4735, 0.3627, 0.2272, 0.5615, 0.1473, 0.1293, 0.1309, 0.2511, 0.2073, 0.158, 0.3749, 0.2195, 0.2481, 0.1279, 0.1664, 0.2084, 0.1306, 0.06126, 0.09233, 0.0516, 0.1007, 0.05225, 0.1219, 0.05853, 0.08139, 0.04449, 0.09163, 0.04624, 0.1054, 0.05353, 0.0546, 0.1055, 0.04377, 0.1246, 0.1149, 0.2385, 0.1735, 0.1071, 0.06566, 0.06187, 0.2472, 0.006698, 0.005428, 0.005276, 0.008205, 0.001115, 0.003086, 0.004815, 0.009566, 0.00527, 0.3384, 0.3648, 0.5638, 0.1238, 0.1934, 0.3341, 0.6935, 0.0736, 0.3684, 0.6374, 0.5894, 0.5112, 0.2087, 0.1761, 0.1099, 0.0558, 0.09951, 0.05372, 0.009881, 0.006218, 0.01033, 0.02272, 0.02825, 0.02692, 0.003724, 0.004505, 0.01296, 0.05526, 0.02121, 0.05449, 0.004728, 0.01537, 0.05958, 0.05288, 0.1254, 0.1837, 0.1586, 0.1185, 0.09102, 0.0926, 0.0, 0.0, 0.0, 0.0, 0.0, 0.0, 0.0, 0.0, 0.0, 0.0, 0.0, 0.0, 0.0, 0.0, 0.0, 0.0, 0.0, 0.0, 0.0, 0.0, 0.0, 0.0, 0.0, 0.0, 0.0, 0.0, 0.0, 0.0, 0.0, 0.0, 0.0, 0.0, 0.0, 0.0, 0.0, 0.0, 0.5751, 0.5749, 0.5747, 0.5745, 0.5743, 0.5746, 0.575, 0.5755, 0.0, 0.0, 0.0, 0.0]): _vg.add([_i], _w, 'REPLACE')
_vg = ob_cube.vertex_groups.new(name='Bone.003')
for _i, _w in zip([1, 2, 3, 6, 7, 8, 9, 10, 11, 12, 13, 16, 18, 19, 22, 23, 26, 27, 41, 42, 43, 44, 45, 46, 47, 48, 49, 50, 51, 52, 56, 57, 58, 59, 60, 61, 62, 63, 64, 71, 72, 73, 74, 75, 88, 89, 90, 91, 92, 93, 94, 95, 96, 97, 98, 99, 100, 101, 102, 103, 104, 105, 106, 108, 110, 111, 112, 113, 114, 115, 116, 117, 118, 119, 121, 141, 144, 146, 147, 149, 151, 152, 158, 159, 163, 164, 165, 166, 167, 168, 203, 204, 205, 206, 207, 208, 209, 210, 211, 212, 213, 214, 215, 216, 217, 218, 219, 220, 221, 222, 223, 224, 225, 226, 227, 228, 260, 261, 263, 275, 281, 282, 284, 289, 291, 310, 311, 315, 354, 357, 379, 384, 388, 437, 439, 443, 452], [0.0, 0.02307, 0.0, 0.0, 0.05635, 0.02511, 0.0, 0.0, 0.0, 0.0, 0.0, 0.0, 0.0, 0.0, 0.02529, 0.0, 0.0, 0.0, 0.0, 0.0, 0.0, 0.0, 0.05112, 0.0, 0.005095, 0.01048, 0.01034, 0.0, 0.0, 0.0, 0.0399, 0.0489, 0.05413, 0.5024, 0.5688, 0.1599, 0.0, 0.0, 0.0, 0.04575, 0.0, 0.0, 0.06948, 0.0, 0.3534, 0.0, 0.3854, 0.9975, 0.9988, 0.9965, 0.9975, 0.9991, 0.9965, 0.0, 0.1101, 0.01216, 0.0, 0.0, 0.0, 0.0, 0.08167, 0.0285, 0.03994, 0.04093, 0.1105, 0.04586, 0.0, 0.05223, 0.0391, 0.04554, 0.02205, 0.07432, 0.003699, 0.01592, 0.0, 0.0, 0.0, 0.0, 0.0, 0.0, 0.0, 0.0148, 0.0, 0.0, 0.0, 0.02568, 0.05967, 0.008907, 0.06016, 0.01015, 0.8334, 0.7844, 0.9435, 0.9022, 0.8027, 0.4412, 0.9575, 0.9794, 0.9864, 0.9622, 0.9671, 0.8321, 0.9871, 0.9937, 0.9967, 0.9899, 0.9906, 0.9847, 0.9783, 0.9968, 0.9962, 0.9924, 0.9451, 0.98, 0.9266, 0.9696, 0.0, 0.01157, 0.001773, 0.0, 0.0, 0.03102, 0.0, 0.0, 0.0, 0.01036, 0.0533, 0.03293, 0.0, 0.0, 0.05253, 0.01852, 0.01354, 0.0, 0.0, 0.0, 0.0008375]): _vg.add([_i], _w, 'REPLACE')
_vg = ob_cube.vertex_groups.new(name='Bone')
for _i, _w in zip([0, 2, 7, 8, 14, 15, 17, 18, 22, 23, 24, 25, 26, 27, 28, 31, 32, 35, 37, 47, 48, 49, 56, 57, 58, 63, 64, 65, 66, 67, 71, 72, 73, 74, 75, 79, 80, 81, 86, 87, 121, 142, 144, 145, 146, 150, 151, 152, 153, 154, 173, 174, 175, 176, 177, 178, 179, 180, 181, 182, 183, 184, 256, 258, 260, 262, 269, 270, 272, 273, 274, 275, 276, 277, 278, 279, 280, 281, 283, 284, 288, 289, 290, 291, 292, 293, 294, 295, 298, 299, 304, 306, 316, 317, 318, 323, 324, 331, 332, 333, 337, 338, 339, 340, 341, 342, 343, 344, 345, 346, 347, 348, 352, 353, 354, 355, 356, 357, 361, 362, 363, 412, 435, 437, 438, 439, 442, 443, 444, 445, 467, 468, 469, 470, 471, 472, 474, 475, 476, 477], [0.9919, 0.965, 0.9808, 0.9292, 0.7359, 0.7797, 0.9911, 0.9938, 0.0, 0.0, 0.7756, 0.8619, 0.02209, 0.0, 0.03661, 0.1641, 0.0, 0.01182, 0.04886, 0.9369, 0.9755, 0.9875, 0.9216, 0.9894, 0.9884, 0.0, 0.0, 0.6356, 0.6653, 0.6202, 0.06773, 0.09917, 0.0, 0.007176, 0.07342, 0.0, 0.1258, 0.1867, 0.01777, 0.02891, 0.0, 0.9955, 0.0, 0.5825, 0.9948, 0.8847, 0.0, 0.0, 0.05993, 0.0, 0.0, 0.1134, 0.03171, 0.117, 0.2564, 0.2432, 0.2744, 0.0, 0.0, 0.01475, 0.1794, 0.39, 0.9912, 0.9958, 0.9874, 0.9874, 0.9955, 0.9717, 0.0, 0.0, 0.0, 0.0, 0.0, 0.0, 0.658, 0.5459, 0.972, 0.7702, 0.9957, 1.0, 0.0, 0.0, 0.9666, 0.7469, 0.213, 0.0, 0.0, 0.04925, 0.03117, 0.002581, 0.0, 0.0, 0.8893, 1.0, 1.0, 0.5379, 0.9293, 0.9555, 1.0, 1.0, 0.0, 0.0, 0.0, 0.6988, 0.6691, 0.4791, 0.4056, 0.5314, 0.906, 1.0, 0.9769, 0.9171, 0.0, 0.04341, 0.0, 0.1593, 0.3231, 0.0, 0.04393, 0.0612, 0.04787, 0.1159, 1.0, 0.0, 0.3144, 0.9999, 0.0, 0.658, 0.1144, 0.0, 0.0789, 0.0, 0.1579, 0.09265, 0.0, 0.06254, 0.0, 0.0, 0.0612, 0.08152]): _vg.add([_i], _w, 'REPLACE')
_vg = ob_cube.vertex_groups.new(name='Bone.004')
for _i, _w in zip([1, 3, 6, 16, 19, 22, 23, 45, 46, 50, 97, 100, 118, 141, 147, 159, 163, 245, 246, 247, 256, 257, 258, 259, 261, 263, 268, 269, 270, 271, 272, 273, 274, 275, 276, 277, 278, 279, 282, 285, 288, 289, 290, 292, 293, 294, 295, 296, 304, 305, 307, 308, 309, 310, 311, 312, 313, 314, 315, 316, 317, 318, 319, 320, 321, 331, 332, 333, 334, 335, 336, 337, 338, 339, 340, 341, 342, 346, 347, 352, 353, 354, 355, 356, 357, 358, 370, 371, 372, 373, 374, 375, 376, 377, 378, 379, 380, 381, 382, 383, 384, 385, 386, 387, 388, 390, 391, 392, 393, 394, 395, 396, 397, 398, 399, 400, 401, 402, 403, 404, 405, 406, 407, 408, 409, 410, 411, 412, 414, 415, 417, 418, 419, 420, 429, 434, 435, 437, 438, 439, 440, 442, 444, 445, 446, 449, 450, 451, 452, 456, 457, 458, 459, 460, 461, 463, 466, 468, 469, 470, 471, 473, 474, 475, 476, 496, 497, 498, 499, 500, 501, 502, 503, 504, 505, 506, 507, 508, 509, 510, 511, 512, 513, 514, 515, 516, 517, 518, 519, 520, 521, 538, 539, 540, 541, 542, 543], [0.0, 0.0, 0.0, 0.0, 0.0, 0.0113, 0.01522, 0.03243, 0.03962, 0.0, 0.0, 0.0, 0.004536, 0.0, 0.0, 0.007815, 0.0, 0.03095, 0.02134, 0.01811, 0.0, 0.0, 0.0, 0.0, 0.0, 0.0, 0.1583, 0.0, 0.0, 0.0, 0.0, 0.0, 0.04747, 0.0, 0.0, 0.0, 0.0, 0.0, 0.0, 0.0, 0.0, 0.0, 0.0, 0.009141, 0.0, 0.0, 0.007378, 0.0, 0.0, 0.0, 0.0, 0.0, 0.0, 0.06529, 0.0, 0.08073, 0.0, 0.0, 0.0, 0.0, 0.0, 0.0, 0.0, 0.0, 0.06946, 0.0, 0.0, 0.0, 1.0, 1.0, 0.9475, 0.0, 0.0, 0.0, 0.0, 0.0, 0.0, 0.0, 0.0, 0.0, 0.08264, 0.05428, 0.0, 0.0, 0.01735, 0.0, 0.1691, 0.0, 0.2029, 1.0, 0.9987, 0.9986, 1.0, 1.0, 1.0, 0.0, 0.0, 0.0, 0.06865, 0.0, 0.0, 0.001836, 0.22, 0.0, 0.0263, 0.0, 0.08359, 0.1101, 0.05012, 0.0, 0.01566, 0.0, 0.0, 0.0, 0.0, 0.0, 0.0, 0.0, 0.0, 0.0006669, 0.08442, 0.06925, 0.06137, 0.0, 0.08858, 0.05009, 0.01654, 0.0, 0.03342, 0.004041, 0.0, 0.0104, 0.02558, 0.009893, 0.0, 0.02854, 0.0, 0.0, 0.0, 0.01617, 0.0, 0.0, 0.06732, 0.0, 0.0, 0.0, 0.0, 0.0, 0.0, 0.0, 0.0, 0.0, 0.0327, 0.0584, 0.06901, 0.01969, 0.0, 0.0, 0.0, 0.0, 0.0, 0.0, 0.0, 0.0, 0.0, 0.8905, 1.0, 1.0, 0.9544, 0.9456, 0.6119, 0.9993, 1.0, 0.9771, 1.0, 0.9385, 0.9922, 1.0, 1.0, 0.997, 1.0, 1.0, 0.9396, 0.9027, 0.9983, 1.0, 1.0, 0.988, 1.0, 1.0, 0.9706, 0.06392, 0.0607, 0.0, 0.06739, 0.05347, 0.04122]): _vg.add([_i], _w, 'REPLACE')
_vg = ob_cube.vertex_groups.new(name='Bone.005')
for _i, _w in zip([0, 1, 2, 3, 6, 7, 8, 9, 10, 11, 12, 13, 14, 15, 16, 17, 18, 19, 22, 23, 24, 25, 26, 27, 28, 29, 30, 31, 32, 33, 34, 35, 36, 37, 38, 39, 40, 41, 42, 43, 44, 45, 46, 47, 48, 49, 50, 51, 52, 56, 57, 58, 59, 60, 61, 62, 63, 64, 65, 66, 67, 71, 72, 73, 74, 75, 76, 77, 78, 79, 80, 81, 82, 83, 84, 85, 86, 87, 88, 89, 90, 91, 92, 93, 94, 95, 96, 97, 98, 99, 100, 101, 102, 103, 104, 106, 108, 117, 118, 119, 121, 129, 130, 131, 132, 133, 134, 135, 136, 137, 138, 139, 140, 141, 142, 144, 145, 146, 147, 149, 150, 151, 152, 153, 154, 155, 156, 157, 158, 159, 163, 164, 165, 167, 171, 172, 173, 174, 175, 176, 177, 178, 179, 180, 181, 182, 183, 184, 185, 186, 187, 188, 189, 190, 191, 193, 194, 195, 196, 197, 198, 199, 200, 201, 203, 204, 205, 206, 207, 208, 209, 210, 211, 212, 213, 214, 215, 216, 217, 218, 219, 220, 221, 222, 223, 224, 225, 226, 227, 228, 257, 258, 259, 260, 261, 262, 263, 268, 269, 271, 272, 273, 274, 275, 276, 277, 278, 279, 280, 281, 282, 283, 284, 285, 288, 289, 290, 291, 292, 293, 294, 295, 296, 300, 305, 307, 308, 309, 310, 311, 312, 313, 314, 315, 316, 317, 318, 319, 320, 321, 322, 323, 324, 331, 332, 333, 334, 335, 336, 337, 338, 339, 340, 341, 342, 343, 344, 345, 346, 347, 348, 352, 353, 354, 355, 356, 357, 358, 359, 360, 364, 365, 370, 371, 372, 373, 374, 375, 376, 377, 378, 379, 380, 381, 382, 383, 384, 385, 386, 387, 388, 394, 403, 407, 408, 412, 422, 425, 429, 430, 431, 434, 435, 437, 438, 439, 440, 442, 443, 444, 445, 446, 449, 450, 451, 452, 456, 457, 458, 465, 466, 467, 468, 469, 470, 471, 472, 473, 474, 475, 476, 477, 496, 497, 498, 499, 500, 501, 502, 503, 504, 505, 506, 507, 508, 509, 510, 511, 512, 513, 514, 515, 516, 518, 519, 520, 521, 540], [0.0, 0.0, 0.0, 0.0, 0.0, 0.0, 0.0, 0.0, 0.0, 0.0, 0.0, 0.0, 0.1074, 0.0, 0.0, 0.0, 0.0, 0.0, 0.0, 0.0, 0.0, 0.06504, 0.0, 0.0, 0.0, 0.1138, 0.8576, 0.4383, 0.7438, 0.07044, 0.5264, 0.09586, 0.5094, 0.03951, 0.0, 0.0, 0.0, 0.0, 0.0, 0.0, 0.0, 0.0, 0.0, 0.07833, 0.0, 0.0, 0.0, 0.0, 0.0, 0.0, 0.0, 0.0, 0.0, 0.0, 0.0, 0.0, 0.0, 0.0, 0.0, 0.0, 0.0, 0.0, 0.0, 0.0, 0.0, 0.0, 0.5172, 0.6868, 0.8376, 0.645, 0.5781, 0.5141, 0.1266, 0.2702, 0.4474, 0.4404, 0.2305, 0.148, 0.0, 0.0, 0.0, 0.0, 0.0, 0.0, 0.0, 0.0, 0.0, 0.0, 0.0, 0.0, 0.0, 0.0, 0.0, 0.0, 0.0, 0.0, 0.0, 0.0, 0.0, 0.0, 0.0, 0.2223, 0.39, 0.01854, 0.01634, 0.3939, 0.05577, 0.0, 0.0, 0.06634, 0.1169, 0.171, 0.09169, 0.0, 0.0, 0.0, 0.0, 0.0, 0.0, 0.0, 0.0, 0.0, 0.0, 0.0, 0.838, 0.536, 0.0, 0.0, 0.0, 0.0, 0.0, 0.0, 0.0, 0.0, 0.4761, 0.0, 0.03701, 0.4051, 0.0, 0.03615, 0.0, 0.0, 0.1712, 0.0, 0.0, 0.0, 0.2881, 0.1724, 0.1471, 0.2896, 0.0, 0.0, 0.423, 0.2512, 0.01776, 0.0, 0.0, 0.0, 0.03462, 0.07611, 0.1224, 0.06056, 0.1023, 0.02135, 0.0, 0.0, 0.0, 0.0, 0.0, 0.0, 0.0, 0.0, 0.0, 0.0, 0.0, 0.0, 0.0, 0.0, 0.0, 0.0, 0.0, 0.0, 0.0, 0.0, 0.0, 0.0, 0.0, 0.0, 0.0, 0.0, 0.0, 0.0, 0.0, 0.0, 0.0, 0.0, 0.0, 0.0, 0.0, 0.0, 0.0, 0.0, 0.0, 0.0, 0.0, 0.0, 0.0, 0.0, 0.0, 0.0, 0.0, 0.05724, 0.0, 0.0, 0.0, 0.0, 0.0, 0.0, 0.0, 0.0, 0.0, 0.0, 0.0, 0.0, 0.0, 0.0, 0.0, 0.0, 0.0, 0.0, 0.0, 0.0, 0.0, 0.0, 0.0, 0.0, 0.0, 0.0, 0.0, 0.0, 0.0, 0.0, 0.08884, 0.0, 0.0, 0.0, 0.0, 0.0, 0.0, 0.0, 0.0, 0.0, 0.0, 0.0, 0.0, 0.0, 0.0, 0.05356, 0.0, 0.0, 0.0, 0.0, 0.0, 0.0, 0.0, 0.0, 0.0, 0.0, 0.0, 0.0, 0.0, 0.0, 0.0, 0.0, 0.0, 0.0, 0.0, 0.0, 0.0, 0.0, 0.0, 0.0, 0.0, 0.0, 0.0, 0.0, 0.0, 0.0, 0.0, 0.0, 0.0, 0.0, 0.0, 0.0, 0.0, 0.0, 0.0, 0.0, 0.0, 0.0, 0.0, 0.0, 0.02291, 0.0, 0.0, 0.0, 0.0, 0.0, 0.0, 0.0, 0.0, 0.0, 0.0, 0.0, 0.0, 0.0, 0.0, 0.0, 0.0, 0.0, 0.0, 0.06707, 0.0, 0.00252, 0.0, 0.02199, 0.06321, 0.0, 0.0, 0.0, 0.0, 0.0, 0.0, 0.0, 0.0, 0.0, 0.0, 0.0, 0.0, 0.0, 0.0, 0.0, 0.0, 0.0, 0.0, 0.0, 0.0, 0.0, 0.0, 0.0, 0.0, 0.0, 0.0, 0.0, 0.0, 0.0, 0.0, 0.0]): _vg.add([_i], _w, 'REPLACE')
_vg = ob_cube.vertex_groups.new(name='Bone.006')
for _i, _w in zip([2, 7, 10, 12, 15, 17, 18, 22, 23, 24, 25, 27, 28, 31, 32, 35, 37, 39, 46, 47, 48, 49, 56, 57, 58, 62, 63, 67, 72, 73, 75, 79, 80, 81, 89, 142, 144, 145, 146, 150, 151, 152, 159, 174, 176, 177, 178, 179, 180, 183, 184, 208, 256, 257, 258, 259, 260, 262, 263, 268, 269, 270, 271, 272, 273, 274, 275, 276, 277, 278, 279, 280, 281, 282, 283, 284, 285, 288, 289, 290, 291, 292, 293, 294, 295, 296, 297, 298, 299, 300, 301, 302, 303, 304, 305, 306, 307, 308, 309, 310, 311, 312, 313, 314, 315, 316, 317, 318, 319, 320, 321, 322, 323, 324, 331, 332, 333, 334, 335, 336, 337, 338, 339, 340, 341, 342, 343, 344, 345, 346, 347, 348, 352, 353, 354, 355, 356, 357, 358, 359, 360, 361, 362, 363, 364, 365, 366, 367, 368, 369, 370, 371, 372, 373, 374, 375, 376, 377, 378, 379, 380, 381, 382, 383, 384, 385, 386, 387, 388, 390, 392, 396, 412, 422, 423, 424, 425, 426, 427, 430, 431, 432, 433, 434, 435, 437, 438, 439, 440, 442, 443, 444, 445, 446, 447, 448, 449, 450, 451, 452, 456, 457, 460, 464, 466, 467, 468, 469, 470, 471, 472, 473, 474, 475, 476, 477, 478, 479, 482, 483, 484, 485, 489, 490, 491, 492, 493, 494, 496, 497, 498, 499, 500, 501, 502, 503, 504, 505, 506, 507, 508, 509, 510, 511, 512, 513, 514, 515, 516, 517, 518, 519, 520, 521], [0.0, 0.0, 0.0, 0.0, 0.0, 0.0, 0.0, 0.01906, 0.0, 0.0, 0.0, 0.0, 0.007547, 0.0, 0.05041, 0.0, 0.0, 0.0, 0.0, 0.0, 0.0, 0.0, 0.0, 0.0, 0.0, 0.0, 0.0, 0.0, 0.0, 0.0, 0.0, 0.06186, 0.05284, 0.0229, 0.0, 0.0, 0.0, 0.03885, 0.0, 0.0, 0.0, 0.0, 0.0, 0.1622, 0.0627, 0.0003457, 0.1299, 0.2024, 0.0, 0.007388, 0.0574, 0.0, 0.0, 0.0, 0.0, 0.0, 0.0, 0.0, 0.0, 0.0, 0.0, 0.0, 0.0, 0.0, 0.0, 0.05194, 0.0, 0.0, 0.0, 0.0, 0.7323, 0.06572, 0.0, 0.0, 0.0, 0.0, 0.0, 0.07606, 0.0, 0.4429, 0.2573, 0.0, 0.0, 0.0, 0.0, 0.2291, 0.8509, 0.6037, 0.8778, 0.08402, 0.5393, 0.1628, 0.7798, 0.1945, 0.0, 0.04566, 0.0, 0.0, 0.0, 0.001485, 0.0, 0.0, 0.0, 0.0, 0.0, 0.0, 0.0, 0.0, 0.0, 0.0, 0.0, 0.0, 0.1849, 0.02105, 0.0, 0.0, 0.0, 0.0, 0.0, 0.0, 0.0, 0.0, 0.0, 0.0, 0.0, 0.3365, 0.0, 0.03313, 0.4087, 0.0, 0.02684, 0.03778, 0.0, 0.0, 0.0, 0.0, 0.0, 0.0, 0.6385, 0.7589, 0.8202, 0.8537, 0.8221, 0.7546, 0.1666, 0.2687, 0.4513, 0.7585, 0.6241, 0.3096, 0.0, 0.0, 0.0, 0.0, 0.0, 0.0, 0.0, 0.0, 0.0, 0.0, 0.0, 0.0, 0.0, 0.0, 0.0, 0.0, 0.0, 0.0, 0.0, 0.0, 0.0, 0.0, 0.0, 0.2392, 0.4218, 0.06026, 0.01992, 0.5001, 0.1046, 0.06937, 0.1245, 0.3203, 0.1783, 0.0, 0.0, 0.0, 0.2638, 0.0, 0.0, 0.0, 0.7416, 0.0, 0.0, 0.03302, 0.8699, 0.5845, 0.0, 0.0, 0.0, 0.0, 0.0, 0.0, 0.0, 0.4963, 0.8802, 0.7867, 0.3029, 0.6478, 0.6623, 0.6194, 0.7144, 0.8652, 0.6676, 0.3777, 0.6035, 0.8675, 0.1792, 0.3608, 0.4446, 0.4165, 0.06228, 0.01958, 0.04343, 0.08776, 0.2141, 0.1109, 0.1253, 0.04571, 0.0, 0.0, 0.0, 0.0, 0.0, 0.0, 0.0, 0.0, 0.0, 0.0, 0.0, 0.0, 0.0, 0.0, 0.0, 0.0, 0.0, 0.0, 0.0, 0.0, 0.0, 0.0, 0.0, 0.0, 0.0, 0.0]): _vg.add([_i], _w, 'REPLACE')
_vg = ob_cube.vertex_groups.new(name='Bone.002')
for _i, _w in zip([1, 3, 4, 5, 6, 9, 10, 11, 12, 13, 16, 19, 20, 21, 22, 23, 41, 42, 43, 44, 45, 46, 50, 51, 52, 53, 54, 55, 59, 60, 61, 68, 69, 70, 73, 88, 90, 91, 92, 93, 97, 98, 99, 100, 101, 102, 103, 104, 105, 106, 107, 108, 109, 110, 111, 112, 113, 114, 115, 116, 117, 118, 119, 120, 122, 123, 124, 125, 126, 127, 128, 141, 143, 144, 147, 148, 149, 158, 159, 160, 161, 162, 163, 164, 165, 166, 167, 168, 169, 170, 203, 204, 205, 206, 207, 210, 211, 212, 216, 217, 218, 229, 230, 231, 232, 233, 234, 235, 236, 237, 238, 239, 240, 241, 242, 243, 244, 245, 246, 247, 248, 249, 250, 251, 252, 253, 254, 255, 257, 259, 261, 263, 264, 265, 266, 267, 268, 271, 272, 273, 274, 275, 276, 277, 282, 285, 286, 287, 288, 289, 308, 309, 310, 311, 312, 313, 314, 315, 319, 320, 321, 325, 326, 327, 328, 329, 330, 334, 335, 336, 349, 350, 351, 354, 357, 370, 372, 379, 380, 381, 382, 383, 384, 385, 386, 387, 388, 389, 390, 391, 392, 393, 394, 395, 396, 397, 398, 399, 400, 401, 402, 403, 404, 405, 406, 407, 408, 409, 410, 411, 413, 414, 415, 416, 417, 418, 419, 420, 421, 434, 436, 437, 440, 441, 442, 444, 451, 452, 453, 454, 455, 456, 457, 458, 459, 460, 461, 462, 463, 497, 498, 500, 503, 504, 505, 510, 511, 522, 523, 524, 525, 526, 527, 528, 529, 530, 531, 532, 533, 534, 535, 536, 537, 538, 539, 540, 541, 542, 543, 544, 545, 546, 547, 548, 549, 550, 551, 552, 553, 554, 555, 556, 557, 558, 559, 560, 561, 562, 563, 564, 565, 566, 567, 568, 569, 570, 571, 572, 573, 574, 575, 576, 577, 578, 579, 580, 581, 582, 583, 584, 585, 586, 587, 588, 589, 590, 591, 592, 593, 594, 595, 596, 597, 598, 599], [0.7556, 0.7341, 1.0, 1.0, 0.259, 0.01187, 0.03926, 0.0, 0.01151, 0.007819, 0.7006, 0.8531, 1.0, 1.0, 0.01641, 0.0652, 0.02654, 0.0679, 0.0, 0.0, 0.1356, 0.0, 0.9027, 0.4941, 0.9033, 1.0, 1.0, 1.0, 0.0, 0.0, 0.0, 1.0, 1.0, 1.0, 0.002393, 0.0, 0.02845, 0.0, 0.0, 0.06934, 1.0, 1.0, 1.0, 0.994, 1.0, 0.8144, 1.0, 1.0, 1.0, 1.0, 1.0, 1.0, 1.0, 1.0, 1.0, 1.0, 1.0, 1.0, 1.0, 1.0, 1.0, 1.0, 1.0, 1.0, 1.0, 1.0, 1.0, 1.0, 1.0, 1.0, 1.0, 0.7034, 1.0, 0.05651, 0.8068, 1.0, 0.2805, 0.03383, 0.0, 1.0, 1.0, 1.0, 1.0, 1.0, 1.0, 1.0, 1.0, 1.0, 1.0, 1.0, 0.0, 0.0, 0.0, 0.0, 0.0, 0.0, 0.0, 0.0, 0.0, 0.0, 0.02422, 1.0, 1.0, 1.0, 1.0, 1.0, 1.0, 1.0, 1.0, 1.0, 1.0, 1.0, 1.0, 1.0, 1.0, 1.0, 1.0, 1.0, 1.0, 1.0, 1.0, 1.0, 1.0, 1.0, 1.0, 1.0, 1.0, 1.0, 0.8235, 0.8936, 0.7093, 0.7013, 0.9866, 0.9612, 1.0, 1.0, 0.4039, 0.0, 0.05294, 0.0201, 0.09113, 0.07266, 0.02542, 0.01056, 0.7622, 0.9151, 0.9748, 1.0, 0.009135, 0.07103, 0.0, 0.0, 0.0, 0.0, 0.0, 0.06971, 0.0, 0.0, 0.9591, 0.834, 0.7608, 1.0, 1.0, 1.0, 1.0, 1.0, 1.0, 0.0, 0.1992, 0.0, 1.0, 1.0, 1.0, 0.006955, 0.009515, 0.0, 0.02161, 0.9972, 1.0, 1.0, 1.0, 1.0, 0.9958, 1.0, 0.9386, 1.0, 1.0, 1.0, 1.0, 1.0, 1.0, 1.0, 1.0, 1.0, 1.0, 1.0, 1.0, 1.0, 1.0, 1.0, 1.0, 1.0, 1.0, 0.7757, 1.0, 0.9924, 1.0, 1.0, 1.0, 1.0, 1.0, 1.0, 1.0, 1.0, 1.0, 1.0, 1.0, 1.0, 1.0, 0.8184, 0.9681, 0.06462, 0.7903, 1.0, 0.04791, 0.001092, 0.0, 0.0, 1.0, 0.9809, 1.0, 0.9995, 1.0, 1.0, 1.0, 1.0, 1.0, 1.0, 1.0, 0.0, 0.0, 0.09752, 0.0, 0.0, 0.01115, 0.0, 0.0, 1.0, 1.0, 1.0, 0.9842, 1.0, 1.0, 0.9814, 0.9832, 1.0, 1.0, 1.0, 1.0, 1.0, 1.0, 1.0, 1.0, 1.0, 1.0, 1.0, 1.0, 1.0, 1.0, 1.0, 1.0, 1.0, 1.0, 1.0, 1.0, 1.0, 1.0, 1.0, 1.0, 1.0, 1.0, 1.0, 1.0, 1.0, 1.0, 1.0, 1.0, 1.0, 1.0, 1.0, 1.0, 1.0, 1.0, 1.0, 1.0, 1.0, 1.0, 1.0, 1.0, 1.0, 1.0, 1.0, 1.0, 1.0, 1.0, 1.0, 1.0, 1.0, 1.0, 1.0, 1.0, 1.0, 1.0, 0.4249, 0.4251, 0.4253, 0.4255, 0.4257, 0.4254, 0.425, 0.4245, 1.0, 1.0, 1.0, 1.0]): _vg.add([_i], _w, 'REPLACE')
_vg = ob_cube.vertex_groups.new(name='Bone.007')
for _i, _w in zip([0, 8, 14, 15, 17, 24, 29, 30, 31, 32, 33, 34, 35, 36, 37, 38, 39, 40, 47, 48, 49, 56, 57, 65, 66, 67, 76, 77, 78, 79, 80, 81, 82, 83, 84, 85, 86, 87, 129, 130, 131, 132, 133, 134, 135, 136, 137, 138, 139, 140, 142, 145, 150, 153, 154, 155, 156, 157, 171, 172, 173, 174, 175, 176, 177, 178, 179, 180, 181, 182, 183, 184, 185, 186, 187, 188, 189, 190, 191, 192, 193, 194, 195, 196, 197, 198, 199, 200, 201, 202, 304, 306, 428], [0.04055, 0.01452, 0.1123, 0.01081, 0.01021, 0.02691, 0.6446, 0.1178, 0.3646, 0.1185, 1.0, 1.0, 1.0, 0.9594, 0.7924, 0.868, 0.9898, 0.9601, 0.05293, 0.02815, 0.003475, 0.01385, 0.001047, 0.07732, 0.05319, 0.02756, 0.3293, 0.2035, 0.1441, 0.1352, 0.1684, 0.2171, 1.0, 1.0, 1.0, 1.0, 1.0, 1.0, 1.0, 1.0, 1.0, 0.969, 1.0, 1.0, 0.982, 0.9893, 1.0, 1.0, 1.0, 1.0, 0.04493, 0.1183, 0.001221, 0.6492, 0.1101, 1.0, 0.9045, 0.9932, 1.0, 0.9957, 0.05188, 0.04114, 0.2187, 0.08122, 0.01603, 0.02963, 0.03606, 0.06376, 0.0863, 0.128, 0.2511, 0.04086, 1.0, 1.0, 0.9909, 0.9764, 1.0, 1.0, 0.959, 0.9749, 0.9948, 0.9878, 0.9867, 0.9981, 1.0, 1.0, 0.9315, 1.0, 1.0, 0.9894, 0.0006552, 0.08898, 0.003129]): _vg.add([_i], _w, 'REPLACE')
_vg = ob_cube.vertex_groups.new(name='Bone.008')
for _i, _w in zip([36, 155, 256, 262, 270, 278, 279, 280, 283, 290, 296, 297, 298, 299, 300, 301, 302, 303, 304, 305, 306, 307, 316, 317, 318, 323, 324, 331, 332, 340, 341, 342, 344, 345, 347, 348, 358, 359, 360, 361, 362, 363, 364, 365, 366, 367, 368, 369, 422, 423, 424, 425, 426, 427, 428, 429, 430, 431, 432, 433, 435, 438, 446, 447, 448, 449, 450, 464, 465, 466, 468, 469, 470, 471, 472, 473, 474, 475, 476, 477, 478, 479, 480, 481, 482, 483, 484, 485, 486, 487, 488, 489, 490, 491, 492, 493, 494, 495], [0.08968, 0.002233, 0.05485, 0.003685, 0.03131, 0.1348, 0.02534, 0.02268, 0.02778, 0.06961, 0.659, 0.1272, 0.3336, 0.06038, 1.0, 1.0, 0.9175, 0.9679, 0.783, 0.8741, 0.9475, 0.9707, 0.06838, 0.05355, 0.02431, 0.008836, 0.01088, 0.03387, 0.02155, 0.09972, 0.07212, 0.0523, 0.008462, 0.01711, 0.005396, 0.01248, 0.3419, 0.2236, 0.1611, 0.06922, 0.1006, 0.1669, 1.0, 1.0, 0.9826, 0.9816, 0.9085, 1.0, 1.0, 1.0, 0.9867, 1.0, 1.0, 1.0, 0.9795, 0.9846, 1.0, 1.0, 1.0, 1.0, 0.05471, 0.1321, 0.6519, 0.09783, 1.0, 0.9051, 0.9944, 1.0, 1.0, 0.06133, 0.2425, 0.1158, 0.06401, 0.03654, 0.00972, 0.08011, 0.1079, 0.1521, 0.2572, 0.02932, 1.0, 1.0, 1.0, 0.9978, 1.0, 1.0, 1.0, 1.0, 1.0, 0.9875, 1.0, 1.0, 1.0, 1.0, 1.0, 1.0, 1.0, 1.0]): _vg.add([_i], _w, 'REPLACE')
_m = ob_cube.modifiers.new('Subsurf', 'SUBSURF')
_m.uv_smooth = 'PRESERVE_CORNERS'
_m.quality = 1
_m.render_levels = 1
_m.show_only_control_edges = False
_m = ob_cube.modifiers.new('Armature', 'ARMATURE')
_m = ob_cube.modifiers.new('Armature.001', 'ARMATURE')
_m.object = ob_armature
ob_lamp_001.location = (-8.367, -6.958, 4.916)
ob_lamp_001.rotation_euler = (0.6503, 0.05522, 1.866)
ob_lamp_001.lock_rotations_4d = False
ob_lamp_001.empty_display_type = 'ARROWS'
ob_lamp_001.color = (0.0, 0.0, 0.0, 0.0)
ob_lamp_001.lineart.crease_threshold = 0.0
ob_lamp.location = (0.00995, -6.065, 5.311)
ob_lamp.rotation_euler = (0.6503, 0.05522, 1.866)
ob_lamp.lock_rotations_4d = False
ob_lamp.empty_display_type = 'ARROWS'
ob_lamp.color = (0.0, 0.0, 0.0, 0.0)
ob_lamp.lineart.crease_threshold = 0.0
ob_camera.location = (-3.488, -19.89, 5.73)
ob_camera.rotation_euler = (1.404, 0.01341, 0.03261)
ob_camera.lock_rotations_4d = False
ob_camera.empty_display_type = 'ARROWS'
ob_camera.color = (0.0, 0.0, 0.0, 0.0)
ob_camera.display_type = 'WIRE'
ob_camera.lineart.crease_threshold = 0.0

# ---- collection membership
col_collection_1.objects.link(ob_grid)
col_collection_1.objects.link(ob_armature)
col_collection_1.objects.link(ob_cube)
col_collection_1.objects.link(ob_lamp_001)
col_collection_1.objects.link(ob_lamp)
col_collection_1.objects.link(ob_camera)

# ---- scene / render settings (as saved in the file)
scene.camera = ob_camera
scene.frame_start = 1; scene.frame_end = 33; scene.frame_set(17)
scene.render.engine = 'CYCLES'
scene.render.resolution_percentage = 50
scene.render.dither_intensity = 0.0
scene.cycles.use_denoising = False
scene.cycles.samples = 128
scene.cycles.sampling_pattern = 'TABULATED_SOBOL'
scene.cycles.use_adaptive_sampling = False
scene.cycles.use_light_tree = False
scene.cycles.blur_glossy = 0.0
scene.cycles.sample_clamp_indirect = 0.0
scene.view_settings.view_transform = 'Standard'
bpy.context.view_layer.update()

